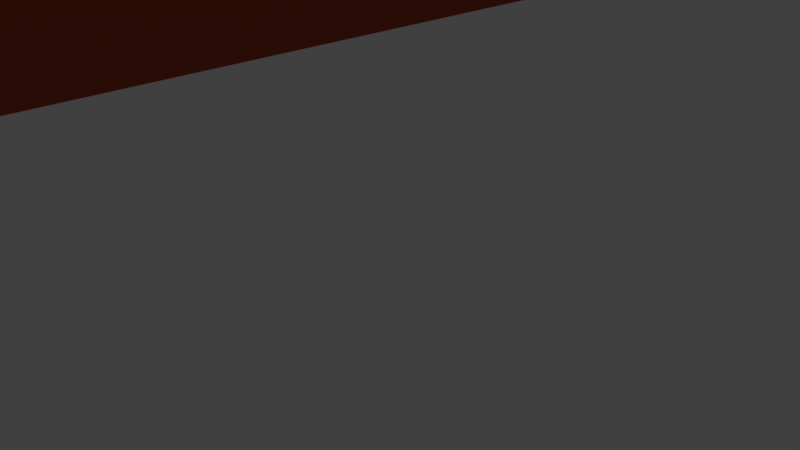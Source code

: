 # Source: CanyonDestructibleWall.blend  (saved by Blender 2.79.0; exported with 4.5.12 LTS)
import bpy
from mathutils import Matrix  # noqa: F401  (used for matrix-valued properties, if any)

bpy.ops.wm.read_factory_settings(use_empty=True)
scene = bpy.context.scene
scene.name = 'Scene'

# ---- collections
col_collection_1 = bpy.data.collections.new('Collection 1'); scene.collection.children.link(col_collection_1)

# ---- materials (node trees are filled in below, after node groups)
mat_canyon_darkorangemat = bpy.data.materials.new('Canyon_darkOrangeMat')
mat_canyon_darkorangemat.alpha_threshold = 0.0
mat_canyon_darkorangemat.use_transparent_shadow = False
mat_canyon_darkorangemat.diffuse_color = (0.5089, 0.08228, 0.0382, 1.0)
mat_canyon_darkorangemat.roughness = 0.5
mat_canyon_darkrift = bpy.data.materials.new('Canyon_darkRift')
mat_canyon_darkrift.alpha_threshold = 0.0
mat_canyon_darkrift.use_transparent_shadow = False
mat_canyon_darkrift.diffuse_color = (0.5613, 0.1802, 0.0495, 1.0)
mat_canyon_darkrift.roughness = 0.5

# ---- material node trees

# ---- world
world_world = bpy.data.worlds.new('World'); scene.world = world_world
world_world.color = (0.05088, 0.05088, 0.05088)
world_world.use_sun_shadow = False
world_world.sun_shadow_jitter_overblur = 0.0
world_world.cycles.sampling_method = 'MANUAL'

# ---- cameras
cam_camera = bpy.data.cameras.new('Camera')
cam_camera.clip_end = 100.0
cam_camera.lens = 35.0
cam_camera.sensor_width = 32.0
cam_camera.sensor_height = 18.0
cam_camera.ortho_scale = 7.314
cam_camera.dof.focus_distance = 0.0
cam_camera.dof.aperture_fstop = 128.0

# ---- lights
light_lamp = bpy.data.lights.new('Lamp', 'POINT')
light_lamp.transmission_factor = 0.0
light_lamp.cutoff_distance = 30.0
light_lamp.energy = 100.0
light_lamp.shadow_buffer_clip_start = 1.001
light_lamp.shadow_soft_size = 0.1
light_lamp.shadow_maximum_resolution = 0.006
light_lamp.use_absolute_resolution = True

# ---- meshes
me_cube_001 = bpy.data.meshes.new('Cube.001')
me_cube_001.from_pydata([(467.9, 2075.0, 476.2), (308.1, 2103.0, 735.5), (-546.0, 2434.0, 429.4), (-526.2, 2381.0, 649.7), (-368.6, 2335.0, 911.8), (-192.9, 2113.0, 775.7), (-342.4, 2085.0, 518.3), (-580.0, 2081.0, 360.4), (-546.0, 2164.0, 0.0), (-750.0, 2080.0, 198.4), (-546.0, 2435.0, 201.6), (-307.9, 2114.0, 1043.0), (-401.3, 2183.0, 1263.0), (-328.4, 2322.0, 1099.0), (546.0, 2075.0, 0.0), (546.0, 2227.0, 204.0), (750.0, 2075.0, 203.6), (546.0, 2075.0, 1436.0), (695.2, 2075.0, 1239.0), (477.2, 2222.0, 1206.0), (-546.0, -2075.0, -6.792), (-545.9, -2224.0, 186.3), (-750.0, -2075.0, 174.0), (-280.1, -1662.0, 1041.0), (-395.2, -1532.0, 829.5), (-249.5, -1677.0, 927.2), (546.0, -2075.0, -8.473), (748.3, -2066.0, 164.8), (535.1, -2188.0, 164.6), (223.1, -1568.0, 899.4), (334.7, -1821.0, 934.2), (338.9, -1530.0, 759.1), (677.2, 2075.0, 454.7), (545.1, 2227.0, 452.1), (482.4, 2218.0, 599.6), (472.0, 2228.0, 879.1), (333.9, -2024.0, 695.4), (382.4, -2105.0, 525.5), (440.3, -2010.0, 311.1), (678.3, -2021.0, 351.8), (544.9, -1985.0, 642.4), (493.3, -1835.0, 851.6), (-578.1, -1747.0, 788.4), (-628.9, -1906.0, 571.0), (-746.3, -2069.0, 407.3), (-499.8, -2073.0, 382.4), (-464.9, -2075.0, 619.1), (-451.5, -1881.0, 873.6), (549.4, -1556.0, -75.99), (546.0, -1038.0, -141.1), (651.9, -636.4, -189.7), (506.7, 0.2849, -79.76), (592.2, 533.2, -146.7), (549.0, 1038.0, -52.52), (548.3, 1555.0, -11.04), (590.2, 1540.0, 77.94), (547.0, 992.1, 95.4), (723.5, 581.0, 87.14), (773.5, -3.214, -100.9), (728.3, -550.0, -150.9), (750.0, -1038.0, 2.575), (750.0, -1556.0, 98.88), (547.7, 1556.0, 1313.0), (570.5, 763.5, 742.5), (491.5, 532.4, 685.9), (589.6, -20.52, 470.3), (606.4, -424.6, 889.5), (465.0, -873.5, 701.0), (377.1, -1347.0, 794.1), (608.8, -1395.0, 768.1), (661.6, -874.3, 638.2), (528.8, -434.2, 689.8), (857.4, -26.19, 384.9), (554.8, 559.6, 339.8), (552.7, 786.4, 530.1), (697.7, 1556.0, 1103.0), (-548.3, 1555.0, -15.93), (-548.7, 1038.0, -56.59), (-592.2, 533.2, -146.7), (-506.7, 0.2847, -79.76), (-700.7, -605.2, -203.2), (-546.0, -1038.0, -135.4), (-549.4, -1556.0, -71.85), (-750.0, -1556.0, 104.1), (-750.0, -1038.0, 8.81), (-764.5, -532.4, -72.9), (-773.5, -3.214, -100.9), (-723.5, 562.0, 18.58), (-560.5, 1004.0, 57.91), (-605.3, 1545.0, 75.22), (-405.3, -1453.0, 1001.0), (-546.0, -1038.0, 1086.0), (-550.2, -516.6, 830.1), (-548.9, 0.01518, 671.7), (-473.7, 556.5, 794.2), (-475.7, 1038.0, 904.2), (-425.1, 1556.0, 1161.0), (-577.2, 1556.0, 923.6), (-748.3, 1018.0, 876.3), (-696.9, 516.9, 842.3), (-750.0, -9.06e-05, 694.9), (-738.3, -518.9, 777.5), (-750.0, -1038.0, 902.0), (-705.2, -1510.0, 994.1), (602.4, 1512.0, 205.6), (583.1, 1018.0, 257.3), (674.9, 575.6, 183.4), (864.5, -17.01, 43.0), (568.4, -502.2, 52.31), (653.6, -1048.0, 214.7), (608.0, -1553.0, 322.9), (671.0, 1511.0, 390.2), (536.0, 1189.0, 387.1), (656.7, 570.8, 201.5), (878.4, -19.77, 78.96), (341.6, -585.5, 321.6), (516.5, -1065.0, 436.5), (683.8, -1627.0, 600.8), (602.4, 1541.0, 642.6), (642.2, 573.4, 205.5), (891.7, -39.25, 172.3), (573.6, -503.5, 456.6), (580.9, -984.8, 566.2), (660.6, -1557.0, 730.6), (-686.9, -1555.0, 323.4), (-642.6, -1049.0, 221.0), (-571.0, -572.4, 28.34), (-885.1, -21.46, 99.83), (-625.0, 531.7, 206.8), (-316.9, 1007.0, 179.9), (-582.3, 1517.0, 155.0), (-738.1, -1557.0, 535.8), (-514.1, -1057.0, 432.9), (-543.7, -544.6, 362.6), (-878.1, -29.7, 355.0), (-609.2, 505.5, 388.9), (-554.9, 1091.0, 399.2), (-658.2, 1516.0, 527.2), (-732.6, -1533.0, 758.7), (-709.0, -1041.0, 647.9), (-606.2, -513.2, 562.1), (-692.2, -4.09, 436.8), (-519.1, 521.6, 527.6), (-475.4, 1166.0, 558.2), (-463.0, 1544.0, 677.9), (273.0, 2164.0, -0.02105), (0.003082, 2293.0, 0.0), (-273.0, 2293.0, -0.02105), (-273.0, 2652.0, 204.0), (0.003329, 2652.0, 204.0), (273.0, 2435.0, 204.0), (-261.9, 2327.0, 1315.0), (0.003082, 2326.0, 1387.0), (273.0, 2187.0, 1425.0), (248.0, 2427.0, 1243.0), (0.003265, 2652.0, 1269.0), (-271.2, 2650.0, 1257.0), (-273.0, -2075.0, 0.0), (-0.003082, -2075.0, 0.0), (273.0, -2075.0, 0.0), (273.0, -2187.0, 175.5), (-0.003326, -2184.0, 164.3), (-273.0, -2188.0, 175.7), (117.8, -1825.0, 970.8), (-0.002248, -1999.0, 992.1), (-122.6, -1787.0, 996.7), (-124.8, -1887.0, 737.6), (-0.002886, -2097.0, 811.1), (172.4, -2062.0, 827.0), (-282.2, 2658.0, 476.0), (0.006185, 2836.0, 500.4), (277.3, 2432.0, 478.4), (-280.6, 2574.0, 714.7), (0.004947, 2865.0, 756.3), (471.3, 2292.0, 733.7), (-237.5, 2573.0, 986.8), (0.004487, 2789.0, 1001.0), (257.4, 2363.0, 1012.0), (252.7, -2034.0, 337.0), (-0.003326, -2102.0, 340.2), (-268.4, -2034.0, 338.3), (223.2, -2104.0, 511.8), (-0.003317, -2135.0, 514.3), (-265.4, -2105.0, 550.9), (193.0, -2084.0, 631.2), (-0.003175, -2101.0, 637.2), (-216.3, -2029.0, 646.7), (315.5, 1546.0, 52.94), (0.002289, 1556.0, 0.0), (-298.8, 1548.0, 40.42), (344.8, 1036.0, 0.1694), (0.001495, 1038.0, -185.1), (-343.2, 1036.0, -1.475), (267.4, 513.8, -23.16), (0.0006819, 516.0, -109.0), (-267.4, 513.8, -23.16), (271.4, 0.0551, -147.5), (-2.722e-05, -0.4417, 45.93), (-271.4, 0.05501, -147.5), (663.9, -635.3, -184.3), (188.4, -568.6, -47.56), (-572.0, -629.7, -170.6), (265.2, -1038.0, 46.08), (-0.001558, -1039.0, 151.3), (-265.2, -1038.0, 56.79), (289.8, -1554.0, -174.2), (-0.002258, -1553.0, 259.1), (-289.8, -1554.0, -170.5), (111.0, -1407.0, 812.8), (-0.001002, -1392.0, 809.4), (-111.8, -1445.0, 815.1), (183.6, -907.4, 1016.0), (-0.0009801, -913.0, 1196.0), (-247.8, -995.3, 1174.0), (326.3, -434.5, 902.3), (-0.0009736, -499.3, 605.0), (-234.5, -436.6, 904.6), (273.9, -0.282, 426.7), (-3.013e-05, -0.4698, 378.9), (-273.4, 0.03057, 501.9), (222.9, 580.8, 592.6), (0.0004841, 581.4, 594.5), (-208.9, 622.7, 597.2), (293.4, 1039.0, 964.5), (0.001572, 1038.0, 851.8), (-302.1, 1039.0, 956.5), (273.2, 1556.0, 1300.0), (0.002188, 1557.0, 1448.0), (-273.2, 1556.0, 1150.0), (639.4, -382.7, -137.0), (639.3, -304.5, -83.68), (536.4, -299.8, 397.5), (494.0, -284.5, 232.2), (-647.5, -382.8, -125.7), (-746.6, -259.5, -95.89), (-547.7, -259.5, 660.2), (-744.1, -259.4, 691.2), (680.1, -362.6, -35.81), (647.8, -329.1, 24.82), (551.5, -287.9, 90.43), (-586.1, -318.2, 81.42), (-537.2, -289.8, 367.7), (-640.7, -267.6, 509.0), (254.7, -260.7, 391.6), (-0.0001802, -256.4, 582.3), (-256.4, -251.7, 584.7), (306.3, -264.6, -176.5), (4.009, -249.1, 43.2), (-275.0, -261.9, -165.5), (547.0, -770.5, -143.1), (607.2, -771.8, -32.87), (492.9, -729.1, 713.6), (550.7, -754.0, 647.3), (-557.4, -770.5, -139.6), (-746.7, -778.2, -25.66), (-546.1, -778.2, 1025.0), (-744.1, -778.2, 836.0), (473.4, -834.5, 188.4), (463.8, -901.6, 398.9), (521.1, -825.4, 566.8), (-474.6, -802.4, 173.9), (-453.3, -803.1, 388.3), (-666.0, -779.2, 613.4), (138.4, -648.8, 1008.0), (-0.0003657, -687.7, 902.7), (-217.2, -725.6, 1104.0), (281.8, -767.5, 25.56), (10.78, -716.1, 17.41), (-259.8, -760.9, 28.48), (767.1, 461.7, 200.3), (736.4, 505.3, 157.7), (742.3, 488.5, 173.7), (690.1, 622.6, 127.0), (671.7, 582.1, 185.9), (671.7, 581.2, 187.0), (665.0, 635.6, 105.0), (362.0, -638.3, 334.6), (415.4, -776.4, 368.3), (467.9, -873.4, 310.4), (425.8, 1878.0, 698.3), (486.5, 2023.0, 468.3), (697.1, 1690.0, 1138.0), (696.6, 1774.0, 1160.0), (547.3, 1694.0, 1345.0), (450.3, 1832.0, 690.6), (518.0, 1936.0, 454.9), (664.3, 1978.0, 411.9), (649.5, -1478.0, 707.8), (658.7, -1543.0, 576.1), (0.0002063, 267.1, 478.0), (267.2, -91.24, 414.5), (178.9, -0.3471, 410.1), (-132.9, -0.2266, 438.7), (-343.0, -254.0, 607.1), (-262.6, -159.4, 554.3), (-742.2, -133.4, 360.1), (-345.7, 2328.0, 1018.0), (-373.2, 2501.0, 690.2), (-301.4, 2457.0, 950.2)], [], [(144, 97, 11, 5), (186, 166, 25, 47), (24, 42, 47, 25), (228, 151, 12, 96), (177, 154, 19, 35), (123, 69, 31, 41), (8, 9, 10), (11, 12, 13), (14, 15, 16), (17, 18, 19), (20, 21, 22), (23, 24, 25), (26, 27, 28), (29, 30, 31), (147, 8, 10, 148), (5, 11, 13, 296, 4), (153, 17, 19, 154), (32, 16, 15, 33), (54, 14, 16, 55), (68, 29, 31, 69), (38, 28, 27, 39), (159, 26, 28, 160), (165, 23, 25, 166), (44, 22, 21, 45), (82, 20, 22, 83), (96, 12, 11, 97), (207, 157, 20, 82), (42, 43, 46, 47), (43, 44, 45, 46), (30, 36, 31), (36, 37, 40, 41), (37, 38, 39, 40), (18, 1, 35, 19), (1, 0, 34, 35), (0, 32, 33, 34), (9, 7, 2, 10), (7, 6, 3, 2), (6, 5, 4, 3), (61, 110, 39, 27), (110, 117, 40, 39), (117, 123, 41, 40), (150, 171, 33, 15), (171, 174, 34, 33), (174, 177, 35, 34), (162, 180, 45, 21), (180, 183, 46, 45), (183, 186, 47, 46), (89, 130, 7, 9), (130, 137, 6, 7), (137, 144, 5, 6), (43, 42, 138, 131), (131, 138, 139, 132), (261, 262, 140, 133), (241, 242, 141, 295), (134, 141, 142), (135, 142, 143, 136), (136, 143, 144, 137), (44, 43, 131, 124), (124, 131, 132, 125), (260, 261, 133, 126), (240, 295, 134), (127, 134, 135, 128), (128, 135, 136, 129), (129, 136, 137, 130), (22, 44, 124, 83), (83, 124, 125, 84), (254, 260, 126, 85), (234, 240, 127, 86), (86, 127, 128, 87), (87, 128, 129, 88), (88, 129, 130, 89), (0, 1, 279, 280), (111, 118, 112), (112, 74, 113), (113, 119, 269, 271), (238, 239, 121, 115), (258, 259, 122, 116), (116, 122, 287, 288), (32, 280, 285, 286), (104, 111, 105), (105, 112, 274, 273), (106, 113, 271, 270), (237, 238, 115, 108), (257, 278, 109), (109, 116, 288, 110), (16, 286, 104, 55), (55, 104, 105, 56), (56, 105, 272, 275), (57, 106, 270), (230, 237, 108, 59), (250, 257, 60), (60, 109, 110, 61), (147, 189, 76, 8), (189, 192, 77, 76), (192, 195, 78, 77), (195, 198, 79, 78), (248, 201, 80, 233), (268, 204, 81, 253), (204, 207, 82, 81), (23, 90, 103, 24), (90, 91, 102, 103), (255, 92, 101, 256), (235, 93, 100, 236), (93, 94, 99, 100), (94, 95, 98, 99), (95, 96, 97, 98), (8, 76, 89, 9), (76, 77, 88, 89), (77, 78, 87, 88), (78, 79, 86, 87), (233, 80, 85, 234), (253, 81, 84, 254), (81, 82, 83, 84), (17, 283, 282, 18), (62, 63, 74, 75), (63, 73, 74), (64, 65, 72, 73), (231, 66, 71, 232), (251, 67, 70), (67, 68, 69, 70), (26, 48, 61, 27), (48, 49, 60, 61), (249, 50, 59, 250), (229, 51, 58, 230), (51, 52, 57, 58), (52, 275, 57), (53, 54, 55, 56), (1, 18, 282, 279), (118, 75, 74), (74, 73, 119), (119, 73, 269), (239, 232, 71, 121), (259, 252, 70), (122, 70, 69, 287), (165, 210, 90, 23), (210, 213, 91, 90), (265, 216, 92, 255), (245, 294, 293), (219, 222, 94, 93), (222, 225, 95, 94), (225, 228, 96, 95), (42, 24, 103, 138), (138, 103, 102, 139), (262, 256, 101, 140), (242, 236, 100, 141), (141, 100, 99, 142), (142, 99, 98, 143), (143, 98, 97, 144), (63, 62, 226, 223), (223, 226, 227, 224), (224, 227, 228, 225), (64, 63, 223, 220), (220, 223, 224, 221), (221, 224, 225, 222), (65, 64, 220, 217), (217, 220, 221, 289, 291), (218, 289, 292), (231, 65, 243), (243, 218, 244), (244, 218, 245), (251, 66, 214, 263), (263, 214, 215, 264), (264, 215, 216, 265), (68, 67, 211, 208), (208, 211, 212, 209), (209, 212, 213, 210), (29, 68, 208, 163), (163, 208, 209, 164), (164, 209, 210, 165), (49, 48, 205, 202), (202, 205, 206, 203), (203, 206, 207, 204), (249, 49, 202, 266), (266, 202, 203, 267), (267, 203, 204, 268), (229, 50, 199, 246), (246, 199, 200, 247), (247, 200, 201, 248), (52, 51, 196, 193), (193, 196, 197, 194), (194, 197, 198, 195), (53, 52, 193, 190), (190, 193, 194, 191), (191, 194, 195, 192), (54, 53, 190, 187), (187, 190, 191, 188), (188, 191, 192, 189), (14, 54, 187, 145), (145, 187, 188, 146), (146, 188, 189, 147), (37, 36, 184, 181), (181, 184, 185, 182), (182, 185, 186, 183), (38, 37, 181, 178), (178, 181, 182, 179), (179, 182, 183, 180), (28, 38, 178, 160), (160, 178, 179, 161), (161, 179, 180, 162), (3, 4, 298, 297), (172, 175, 176, 173), (173, 176, 177, 174), (2, 297, 172), (169, 172, 173, 170), (170, 173, 174, 171), (10, 2, 169, 148), (148, 169, 170, 149), (149, 170, 171, 150), (48, 26, 159, 205), (205, 159, 158, 206), (206, 158, 157, 207), (29, 163, 168, 30), (163, 164, 167, 168), (164, 165, 166, 167), (20, 157, 162, 21), (157, 158, 161, 162), (158, 159, 160, 161), (12, 151, 156, 13), (151, 152, 155, 156), (152, 153, 154, 155), (14, 145, 150, 15), (145, 146, 149, 150), (146, 147, 148, 149), (4, 296, 298), (175, 156, 155, 176), (176, 155, 154, 177), (62, 283, 17, 153, 226), (226, 153, 152, 227), (227, 152, 151, 228), (36, 30, 168, 184), (184, 168, 167, 185), (185, 167, 166, 186), (197, 247, 248, 198), (196, 246, 247, 197), (51, 229, 246, 196), (215, 244, 245, 216), (214, 243, 244, 215), (66, 231, 243, 214), (140, 101, 236, 242), (216, 245, 92), (120, 72, 232, 239), (50, 229, 230, 59), (65, 231, 232, 72), (79, 233, 234, 86), (92, 235, 236, 101), (198, 248, 233, 79), (58, 107, 237, 230), (107, 114, 238, 237), (114, 120, 239, 238), (85, 126, 240, 234), (126, 133, 241, 240), (133, 140, 242, 241), (200, 267, 268, 201), (199, 266, 267, 200), (50, 249, 266, 199), (212, 264, 265, 213), (211, 263, 264, 212), (67, 251, 263, 211), (139, 102, 256, 262), (213, 265, 255, 91), (121, 252, 259), (49, 249, 250, 60), (66, 251, 252), (80, 253, 254, 85), (91, 255, 256, 102), (201, 268, 253, 80), (59, 108, 257, 250), (108, 115, 276, 257), (115, 121, 276), (84, 125, 260, 254), (125, 132, 261, 260), (132, 139, 262, 261), (112, 118, 74), (106, 274, 113), (105, 111, 112), (57, 272, 273, 106), (113, 74, 119), (269, 73, 72, 120), (73, 63, 64), (271, 269, 120, 114), (270, 271, 114, 107), (270, 107, 58, 57), (113, 274, 112), (273, 274, 106), (275, 272, 57), (273, 272, 105), (275, 52, 53, 56), (252, 71, 66), (70, 252, 251), (70, 122, 259), (252, 121, 71), (257, 276, 277, 278), (276, 121, 259, 277), (277, 259, 258), (109, 278, 258, 116), (278, 277, 258), (60, 257, 109), (62, 281, 282), (280, 279, 284, 285), (280, 32, 0), (281, 62, 75), (282, 283, 62), (281, 284, 279, 282), (284, 281, 75, 118), (285, 284, 118, 111), (286, 285, 111, 104), (286, 16, 32), (287, 69, 123), (288, 287, 123, 117), (110, 288, 117), (245, 218, 292, 294), (222, 289, 221), (243, 65, 290), (290, 65, 217), (92, 245, 293), (218, 243, 290, 291), (291, 290, 217), (291, 289, 218), (293, 235, 92), (292, 289, 222, 219), (293, 294, 219, 93, 235), (294, 292, 219), (31, 36, 41), (134, 127, 240), (142, 135, 134), (295, 141, 134), (295, 240, 241), (175, 13, 156), (297, 2, 3), (297, 298, 175, 172), (298, 296, 13, 175), (172, 169, 2)])
me_cube_001.polygons.foreach_set('use_smooth', [True] * 332)
me_cube_001.polygons.foreach_set('material_index', [0, 0, 0, 0, 0, 0, 0, 0, 0, 0, 0, 1, 0, 1, 0, 0, 0, 0, 0, 0, 0, 0, 1, 0, 0, 0, 0, 0, 0, 1, 0, 0, 0, 0, 0, 0, 0, 0, 0, 0, 0, 0, 0, 0, 0, 0, 0, 0, 0, 0, 0, 0, 0, 0, 1, 0, 0, 0, 0, 0, 1, 0, 0, 0, 0, 0, 0, 0, 0, 0, 0, 0, 0, 0, 1, 0, 0, 0, 1, 0, 0, 1, 0, 1, 0, 0, 0, 0, 1, 0, 0, 0, 0, 0, 0, 0, 0, 0, 0, 0, 0, 0, 0, 0, 0, 0, 0, 0, 0, 0, 0, 0, 0, 0, 0, 1, 0, 0, 0, 0, 0, 0, 0, 0, 0, 0, 0, 0, 0, 1, 1, 0, 1, 0, 0, 0, 0, 1, 0, 0, 0, 0, 0, 0, 0, 0, 0, 0, 0, 0, 0, 0, 0, 0, 0, 0, 1, 0, 0, 0, 0, 0, 0, 0, 0, 0, 0, 0, 0, 0, 0, 0, 0, 0, 0, 0, 0, 0, 0, 0, 0, 0, 0, 0, 0, 0, 0, 0, 0, 0, 0, 0, 0, 0, 0, 0, 0, 0, 0, 0, 0, 0, 1, 0, 0, 0, 0, 0, 0, 0, 0, 0, 0, 0, 0, 0, 0, 0, 0, 0, 0, 0, 0, 0, 0, 0, 0, 0, 0, 0, 0, 0, 0, 0, 0, 0, 0, 0, 0, 0, 0, 0, 0, 0, 0, 0, 0, 0, 0, 0, 0, 0, 0, 0, 0, 0, 0, 0, 0, 0, 1, 0, 1, 0, 0, 0, 0, 0, 0, 0, 0, 0, 0, 0, 0, 1, 0, 0, 0, 0, 0, 0, 0, 0, 1, 0, 0, 0, 1, 0, 0, 1, 1, 0, 0, 0, 1, 1, 1, 0, 0, 0, 1, 0, 0, 0, 1, 1, 1, 1, 1, 0, 1, 0, 1, 1, 0, 1, 0, 0, 0, 0, 0, 0, 0, 1, 0, 0, 0, 1, 1, 0])
_uv = me_cube_001.uv_layers.new(name='UVMap')
_uv.uv.foreach_set('vector', [0.09916, 0.8912, 0.1049, 0.9316, 0.006681, 0.9344, 0.0, 0.8901, 0.5383, 0.5716, 0.5234, 0.5922, 0.4924, 0.5809, 0.5011, 0.54, 0.9004, 0.6952, 0.9041, 0.6573, 0.9358, 0.6521, 0.9358, 0.69, 0.9893, 0.4842, 0.9893, 0.591, 0.969, 0.5762, 0.965, 0.4878, 0.3122, 0.5097, 0.2779, 0.5225, 0.2692, 0.4815, 0.3185, 0.48, 0.4871, 0.4113, 0.4968, 0.3879, 0.5389, 0.4024, 0.5195, 0.4577, 0.2074, 0.727, 0.2504, 0.7129, 0.2192, 0.7716, 0.8454, 0.4797, 0.8206, 0.4636, 0.8454, 0.4446, 0.446, 0.4452, 0.4147, 0.4715, 0.4018, 0.4404, 0.799, 0.626, 0.7649, 0.6254, 0.7891, 0.5892, 0.2085, 0.02484, 0.2199, 0.0, 0.2504, 0.02478, 0.2745, 0.8305, 0.3162, 0.8156, 0.2873, 0.839, 0.6457, 0.6919, 0.6172, 0.7247, 0.6172, 0.6854, 0.5639, 0.4146, 0.5484, 0.4575, 0.5389, 0.4024, 0.1655, 0.7482, 0.2074, 0.727, 0.2192, 0.7716, 0.1775, 0.8072, 0.3247, 0.8469, 0.3395, 0.8188, 0.3747, 0.8156, 0.3732, 0.8285, 0.3711, 0.8457, 0.8341, 0.5928, 0.799, 0.626, 0.7891, 0.5892, 0.8171, 0.5472, 0.3691, 0.4449, 0.4018, 0.4404, 0.4147, 0.4715, 0.3776, 0.4737, 0.4502, 0.3606, 0.446, 0.4452, 0.4018, 0.4404, 0.4342, 0.3576, 0.5343, 0.3775, 0.5639, 0.4146, 0.5389, 0.4024, 0.4968, 0.3879, 0.5932, 0.6776, 0.6172, 0.6854, 0.6172, 0.7247, 0.5865, 0.7153, 0.6443, 0.6482, 0.6457, 0.6919, 0.6172, 0.6854, 0.6155, 0.6434, 0.2646, 0.8574, 0.2745, 0.8305, 0.2873, 0.839, 0.2987, 0.8844, 0.5777, 0.485, 0.616, 0.4842, 0.6139, 0.5107, 0.5817, 0.5243, 0.205, 0.1109, 0.2085, 0.02484, 0.2504, 0.02478, 0.2461, 0.1108, 0.0821, 0.9695, 0.004088, 0.9689, 0.006681, 0.9344, 0.1049, 0.9316, 0.1594, 0.1111, 0.167, 0.02458, 0.2085, 0.02484, 0.205, 0.1109, 0.3124, 0.7574, 0.3514, 0.78, 0.3364, 0.8156, 0.294, 0.7852, 0.3514, 0.78, 0.3876, 0.7993, 0.3734, 0.8142, 0.3364, 0.8156, 0.5484, 0.4575, 0.5374, 0.4735, 0.5389, 0.4024, 0.5301, 0.66, 0.558, 0.6644, 0.5388, 0.6954, 0.5045, 0.6934, 0.558, 0.6644, 0.5932, 0.6776, 0.5865, 0.7153, 0.5388, 0.6954, 0.2504, 0.4511, 0.3516, 0.4636, 0.3185, 0.48, 0.2692, 0.4815, 0.2892, 0.9316, 0.2892, 0.981, 0.2721, 0.9674, 0.2504, 0.9265, 0.2453, 0.8231, 0.2151, 0.839, 0.224, 0.8072, 0.2431, 0.8091, 0.6457, 0.7247, 0.6298, 0.7553, 0.5851, 0.7688, 0.5806, 0.7315, 0.3186, 0.9381, 0.3162, 0.8956, 0.3741, 0.8968, 0.3747, 0.9304, 0.3162, 0.8956, 0.3247, 0.8469, 0.3711, 0.8457, 0.3741, 0.8968, 0.9018, 0.08617, 0.8694, 0.07377, 0.8824, 0.0, 0.9021, 0.004442, 0.7609, 0.5623, 0.7167, 0.5439, 0.7287, 0.4919, 0.7649, 0.4842, 0.7167, 0.5439, 0.6968, 0.5546, 0.6966, 0.5155, 0.7287, 0.4919, 0.4319, 0.5141, 0.3905, 0.5158, 0.3776, 0.4737, 0.4147, 0.4715, 0.3905, 0.5158, 0.34, 0.489, 0.3597, 0.4755, 0.3776, 0.4737, 0.34, 0.489, 0.3122, 0.5097, 0.3185, 0.48, 0.3597, 0.4755, 0.6156, 0.5559, 0.5889, 0.5631, 0.5817, 0.5243, 0.6139, 0.5107, 0.5889, 0.5631, 0.554, 0.5605, 0.5428, 0.5298, 0.5817, 0.5243, 0.554, 0.5605, 0.5383, 0.5716, 0.5011, 0.54, 0.5428, 0.5298, 0.469, 0.6913, 0.4555, 0.6935, 0.435, 0.5972, 0.4721, 0.5974, 0.1281, 0.8072, 0.1281, 0.8684, 0.0262, 0.8497, 0.05731, 0.8253, 0.1281, 0.8684, 0.09916, 0.8912, 0.0, 0.8901, 0.0262, 0.8497, 0.3514, 0.78, 0.3124, 0.7574, 0.323, 0.7154, 0.3564, 0.7197, 0.166, 0.8261, 0.1972, 0.8072, 0.2151, 0.8707, 0.2006, 0.9067, 0.8715, 0.7391, 0.9176, 0.7401, 0.9079, 0.7849, 0.8863, 0.7812, 0.802, 0.09033, 0.8126, 0.1035, 0.8046, 0.1467, 0.7809, 0.122, 0.7669, 0.143, 0.8046, 0.1467, 0.8122, 0.2229, 0.7854, 0.218, 0.8122, 0.2229, 0.8093, 0.3232, 0.7816, 0.3079, 0.7816, 0.3079, 0.8093, 0.3232, 0.8206, 0.3866, 0.7835, 0.3833, 0.3876, 0.7993, 0.3514, 0.78, 0.3564, 0.7197, 0.3835, 0.7231, 0.142, 0.8515, 0.166, 0.8261, 0.2006, 0.9067, 0.1634, 0.9173, 0.7889, 0.0, 0.8206, 0.007948, 0.805, 0.05058, 0.7565, 0.03345, 0.7583, 0.07588, 0.7809, 0.122, 0.7669, 0.143, 0.744, 0.3866, 0.7858, 0.3877, 0.7858, 0.4828, 0.7556, 0.4831, 0.9563, 0.488, 0.965, 0.4842, 0.9483, 0.58, 0.9004, 0.5617, 0.9004, 0.5617, 0.9483, 0.58, 0.965, 0.6521, 0.9315, 0.6496, 0.4219, 0.8009, 0.3876, 0.7993, 0.3835, 0.7231, 0.4201, 0.7207, 0.4201, 0.7207, 0.3835, 0.7231, 0.3835, 0.6476, 0.4219, 0.6405, 0.7375, 0.005591, 0.7889, 0.0, 0.7565, 0.03345, 0.7253, 0.04266, 0.719, 0.08366, 0.7583, 0.07588, 0.7306, 0.134, 0.7117, 0.1244, 0.7117, 0.4005, 0.744, 0.3866, 0.7556, 0.4831, 0.7237, 0.4745, 0.4721, 0.8428, 0.4369, 0.8438, 0.4219, 0.7822, 0.4595, 0.7784, 0.4595, 0.7784, 0.4219, 0.7822, 0.4555, 0.6935, 0.469, 0.6913, 0.3799, 0.4517, 0.3516, 0.4636, 0.3505, 0.423, 0.3801, 0.4427, 0.3821, 0.353, 0.3488, 0.3622, 0.3933, 0.305, 0.3933, 0.305, 0.3535, 0.2918, 0.4195, 0.1933, 0.4195, 0.1933, 0.4195, 0.1949, 0.4138, 0.1436, 0.4208, 0.1554, 0.6673, 0.7956, 0.6621, 0.8123, 0.6914, 0.8656, 0.6457, 0.87, 0.7408, 0.6716, 0.7101, 0.6794, 0.7108, 0.6514, 0.7364, 0.6428, 0.7364, 0.6428, 0.7108, 0.6514, 0.6987, 0.568, 0.7196, 0.5588, 0.2151, 0.839, 0.2453, 0.8315, 0.2453, 0.8458, 0.2198, 0.8499, 0.4144, 0.3537, 0.3821, 0.353, 0.4105, 0.2746, 0.4105, 0.2746, 0.3933, 0.305, 0.4214, 0.1971, 0.4216, 0.1974, 0.422, 0.1945, 0.4195, 0.1933, 0.4208, 0.1554, 0.4243, 0.1625, 0.8884, 0.2771, 0.8804, 0.2787, 0.8206, 0.224, 0.8679, 0.2515, 0.8491, 0.1933, 0.8431, 0.1795, 0.8779, 0.1571, 0.7606, 0.6426, 0.7364, 0.6428, 0.7196, 0.5588, 0.7609, 0.5623, 0.4018, 0.4404, 0.3769, 0.4292, 0.4144, 0.3537, 0.4342, 0.3576, 0.4342, 0.3576, 0.4144, 0.3537, 0.4105, 0.2746, 0.4373, 0.2702, 0.4373, 0.2702, 0.4105, 0.2746, 0.4324, 0.2132, 0.4386, 0.2193, 0.4392, 0.1941, 0.422, 0.1945, 0.4243, 0.1625, 0.4647, 0.0552, 0.4551, 0.04488, 0.4501, 0.02652, 0.4701, 0.01193, 0.8796, 0.2156, 0.8491, 0.1933, 0.9024, 0.1713, 0.9024, 0.1713, 0.8779, 0.1571, 0.8694, 0.07377, 0.9018, 0.08617, 0.1655, 0.7482, 0.1721, 0.6247, 0.207, 0.6262, 0.2074, 0.727, 0.1721, 0.6247, 0.1766, 0.54, 0.2049, 0.5405, 0.207, 0.6262, 0.1766, 0.54, 0.1639, 0.4534, 0.2064, 0.4571, 0.2049, 0.5405, 0.1639, 0.4534, 0.1574, 0.3685, 0.1974, 0.3687, 0.2064, 0.4571, 0.1569, 0.3251, 0.2023, 0.2645, 0.2201, 0.2687, 0.2164, 0.3054, 0.4219, 0.8876, 0.4301, 0.8438, 0.4746, 0.8624, 0.4642, 0.9048, 0.1688, 0.1963, 0.1594, 0.1111, 0.205, 0.1109, 0.2005, 0.1969, 0.7649, 0.9795, 0.775, 0.9712, 0.7934, 0.9243, 0.8019, 0.9795, 0.2622, 0.7209, 0.2504, 0.6479, 0.292, 0.6369, 0.2862, 0.7125, 0.6896, 0.2866, 0.6806, 0.2346, 0.7076, 0.2278, 0.7117, 0.2708, 0.6717, 0.1849, 0.672, 0.1461, 0.7047, 0.1435, 0.704, 0.1828, 0.672, 0.1461, 0.6653, 0.07065, 0.7027, 0.07514, 0.7047, 0.1435, 0.6653, 0.07065, 0.6702, 0.004295, 0.7117, 0.0, 0.7027, 0.07514, 0.8177, 0.9164, 0.8332, 0.8225, 0.8715, 0.8487, 0.8438, 0.9243, 0.2074, 0.727, 0.207, 0.6262, 0.2212, 0.6244, 0.2504, 0.7129, 0.207, 0.6262, 0.2049, 0.5405, 0.2134, 0.5347, 0.2212, 0.6244, 0.7451, 0.9734, 0.7384, 0.9074, 0.7643, 0.8972, 0.7643, 0.9689, 0.2064, 0.4571, 0.1974, 0.3687, 0.2371, 0.3684, 0.2363, 0.4618, 0.2164, 0.3054, 0.2201, 0.2687, 0.2375, 0.2807, 0.2333, 0.3259, 0.2019, 0.2411, 0.2005, 0.1969, 0.2403, 0.1969, 0.2377, 0.2399, 0.2005, 0.1969, 0.205, 0.1109, 0.2461, 0.1108, 0.2403, 0.1969, 0.799, 0.626, 0.8082, 0.6776, 0.7716, 0.6658, 0.7649, 0.6254, 0.252, 0.3722, 0.3073, 0.2841, 0.3535, 0.2918, 0.2734, 0.3656, 0.3073, 0.2841, 0.397, 0.1935, 0.3535, 0.2918, 0.9718, 0.4105, 0.9598, 0.3346, 1.0, 0.3118, 1.0, 0.4111, 0.688, 0.856, 0.7384, 0.9201, 0.7094, 0.8999, 0.6677, 0.8368, 0.5114, 0.2809, 0.5154, 0.3015, 0.4815, 0.3017, 0.5154, 0.3015, 0.5343, 0.3775, 0.4968, 0.3879, 0.4815, 0.3017, 0.9818, 0.7033, 0.9817, 0.7871, 0.9426, 0.7788, 0.9427, 0.6963, 0.9817, 0.7871, 0.9818, 0.8712, 0.9471, 0.8629, 0.9426, 0.7788, 0.8454, 0.4791, 0.8489, 0.4557, 0.8618, 0.4446, 0.8658, 0.4791, 0.01855, 0.3043, 0.04212, 0.3678, 0.0, 0.367, 0.02168, 0.3172, 0.04212, 0.3678, 0.02489, 0.456, 0.01453, 0.4605, 0.0, 0.367, 0.473, 0.1921, 0.4386, 0.2193, 0.4392, 0.1941, 0.4591, 0.2762, 0.4502, 0.3606, 0.4342, 0.3576, 0.4373, 0.2702, 0.3516, 0.4636, 0.2504, 0.4511, 0.2637, 0.4015, 0.3505, 0.423, 0.3488, 0.3622, 0.2734, 0.3656, 0.3535, 0.2918, 0.3535, 0.2918, 0.397, 0.1935, 0.4195, 0.1949, 0.4195, 0.1949, 0.397, 0.1935, 0.4138, 0.1436, 0.7649, 0.77, 0.7472, 0.7711, 0.6806, 0.7402, 0.7146, 0.7301, 0.7101, 0.6794, 0.6943, 0.6886, 0.692, 0.665, 0.7108, 0.6514, 0.692, 0.665, 0.69, 0.5823, 0.6987, 0.568, 0.6232, 0.4469, 0.6123, 0.3837, 0.6673, 0.3906, 0.6498, 0.4274, 0.6123, 0.3837, 0.6502, 0.335, 0.6929, 0.3298, 0.6673, 0.3906, 0.6417, 0.2902, 0.6344, 0.2335, 0.6806, 0.2346, 0.6896, 0.2866, 0.6223, 0.185, 0.6217, 0.1689, 0.637, 0.185, 0.6206, 0.1412, 0.6142, 0.05371, 0.6653, 0.07065, 0.672, 0.1461, 0.6142, 0.05371, 0.6454, 0.01087, 0.6702, 0.004295, 0.6653, 0.07065, 0.7965, 0.9092, 0.8204, 0.8223, 0.8332, 0.8225, 0.8177, 0.9164, 0.3124, 0.7574, 0.2882, 0.7343, 0.2862, 0.7125, 0.323, 0.7154, 0.323, 0.7154, 0.2862, 0.7125, 0.292, 0.6369, 0.326, 0.6408, 0.9176, 0.7401, 0.9426, 0.7385, 0.9408, 0.7818, 0.9079, 0.7849, 0.9124, 0.8255, 0.9391, 0.825, 0.9426, 0.8679, 0.9232, 0.8686, 0.5019, 0.9203, 0.5312, 0.9225, 0.5312, 0.9934, 0.4778, 0.9996, 0.9598, 0.4809, 0.914, 0.4842, 0.9004, 0.4018, 0.9598, 0.3741, 0.9598, 0.3741, 0.9004, 0.4018, 0.9197, 0.3118, 0.9518, 0.3121, 0.9696, 0.1916, 0.979, 0.2959, 0.9522, 0.2976, 0.9457, 0.1956, 0.8776, 0.941, 0.8715, 0.8831, 0.9191, 0.8686, 0.9191, 0.9694, 0.7794, 0.9175, 0.7649, 0.7887, 0.8204, 0.8223, 0.7965, 0.9092, 0.9617, 0.09809, 0.9696, 0.1916, 0.9457, 0.1956, 0.9227, 0.1001, 0.9227, 0.1001, 0.9457, 0.1956, 0.9052, 0.1891, 0.9024, 0.1025, 0.5985, 0.9788, 0.5813, 0.9356, 0.63, 0.9203, 0.63, 0.9797, 0.979, 0.0, 0.9617, 0.09809, 0.9227, 0.1001, 0.9435, 0.002451, 0.5311, 0.1477, 0.5462, 0.06859, 0.5813, 0.06408, 0.5761, 0.1046, 0.5452, 0.1447, 0.5718, 0.1391, 0.5761, 0.1046, 0.5955, 0.1401, 0.4888, 0.1968, 0.4836, 0.1599, 0.5328, 0.1847, 0.5328, 0.1847, 0.5718, 0.1391, 0.5819, 0.1908, 0.5819, 0.1908, 0.5718, 0.1391, 0.6223, 0.185, 0.5114, 0.2809, 0.5015, 0.2478, 0.5462, 0.2444, 0.5811, 0.2798, 0.5346, 0.938, 0.5813, 0.9203, 0.5813, 0.989, 0.5312, 0.9653, 0.5978, 0.2763, 0.5833, 0.2291, 0.6344, 0.2335, 0.6417, 0.2902, 0.5343, 0.3775, 0.5154, 0.3015, 0.5747, 0.3206, 0.5771, 0.3824, 0.5771, 0.3824, 0.5747, 0.3206, 0.6122, 0.3289, 0.5944, 0.3777, 0.6687, 0.9828, 0.6457, 0.9201, 0.6886, 0.9216, 0.6886, 0.9809, 0.5639, 0.4146, 0.5343, 0.3775, 0.5771, 0.3824, 0.5842, 0.4559, 0.5842, 0.4559, 0.5771, 0.3824, 0.5944, 0.3777, 0.604, 0.4814, 0.604, 0.4814, 0.5944, 0.3777, 0.6123, 0.3837, 0.6232, 0.4469, 0.03284, 0.1959, 0.03634, 0.1099, 0.07033, 0.1106, 0.08694, 0.1958, 0.08694, 0.1958, 0.07033, 0.1106, 0.1403, 0.1105, 0.1338, 0.1957, 0.8668, 0.4446, 0.8206, 0.3753, 0.8991, 0.345, 0.8991, 0.4384, 0.03248, 0.2401, 0.03284, 0.1959, 0.08694, 0.1958, 0.08308, 0.2406, 0.08308, 0.2406, 0.08694, 0.1958, 0.1338, 0.1957, 0.1241, 0.2494, 0.1241, 0.2494, 0.1338, 0.1957, 0.1688, 0.1963, 0.1662, 0.2422, 0.01855, 0.3043, 0.0136, 0.2623, 0.01208, 0.2625, 0.06721, 0.3242, 0.06721, 0.3242, 0.01208, 0.2625, 0.09301, 0.2738, 0.1265, 0.3267, 0.1265, 0.3267, 0.09301, 0.2738, 0.2023, 0.2645, 0.1569, 0.3251, 0.02489, 0.456, 0.04212, 0.3678, 0.07419, 0.368, 0.08196, 0.4529, 0.08196, 0.4529, 0.07419, 0.368, 0.1272, 0.3679, 0.1179, 0.4537, 0.1179, 0.4537, 0.1272, 0.3679, 0.1574, 0.3685, 0.1639, 0.4534, 0.0369, 0.5395, 0.02489, 0.456, 0.08196, 0.4529, 0.0713, 0.5394, 0.9943, 0.9166, 0.9943, 1.0, 0.9628, 0.9962, 0.9426, 0.9142, 0.1132, 0.5402, 0.1179, 0.4537, 0.1639, 0.4534, 0.1766, 0.54, 0.03927, 0.6252, 0.0369, 0.5395, 0.0713, 0.5394, 0.07873, 0.6237, 0.07873, 0.6237, 0.0713, 0.5394, 0.1132, 0.5402, 0.1239, 0.6258, 0.1239, 0.6258, 0.1132, 0.5402, 0.1766, 0.54, 0.1721, 0.6247, 0.0401, 0.7113, 0.03927, 0.6252, 0.07873, 0.6237, 0.0819, 0.7263, 0.0819, 0.7263, 0.07873, 0.6237, 0.1239, 0.6258, 0.1237, 0.7479, 0.1237, 0.7479, 0.1239, 0.6258, 0.1721, 0.6247, 0.1655, 0.7482, 0.558, 0.6644, 0.5301, 0.66, 0.5407, 0.6349, 0.5603, 0.6389, 0.5603, 0.6389, 0.5407, 0.6349, 0.5397, 0.6033, 0.5599, 0.6018, 0.5599, 0.6018, 0.5397, 0.6033, 0.5383, 0.5716, 0.554, 0.5605, 0.5932, 0.6776, 0.558, 0.6644, 0.5603, 0.6389, 0.589, 0.6466, 0.589, 0.6466, 0.5603, 0.6389, 0.5599, 0.6018, 0.5885, 0.6032, 0.5885, 0.6032, 0.5599, 0.6018, 0.554, 0.5605, 0.5889, 0.5631, 0.6172, 0.6854, 0.5932, 0.6776, 0.589, 0.6466, 0.6155, 0.6434, 0.6155, 0.6434, 0.589, 0.6466, 0.5885, 0.6032, 0.6174, 0.5998, 0.6174, 0.5998, 0.5885, 0.6032, 0.5889, 0.5631, 0.6156, 0.5559, 0.5936, 0.8052, 0.5865, 0.8517, 0.5653, 0.8602, 0.5629, 0.816, 0.5444, 0.8225, 0.545, 0.8681, 0.4931, 0.8771, 0.4793, 0.8373, 0.4129, 0.9369, 0.3872, 0.9232, 0.3747, 0.843, 0.4129, 0.8156, 0.5851, 0.7688, 0.5629, 0.816, 0.5444, 0.8225, 0.53, 0.7837, 0.5444, 0.8225, 0.4793, 0.8373, 0.4778, 0.7952, 0.4037, 0.5904, 0.3652, 0.5972, 0.34, 0.489, 0.3905, 0.5158, 0.5806, 0.7315, 0.5851, 0.7688, 0.53, 0.7837, 0.5245, 0.7394, 0.5245, 0.7394, 0.53, 0.7837, 0.4778, 0.7952, 0.4942, 0.7459, 0.4491, 0.5579, 0.4037, 0.5904, 0.3905, 0.5158, 0.4319, 0.5141, 0.03634, 0.1099, 0.04104, 0.02386, 0.08337, 0.02409, 0.07033, 0.1106, 0.07033, 0.1106, 0.08337, 0.02409, 0.1252, 0.02434, 0.1403, 0.1105, 0.8206, 0.3753, 0.8227, 0.2787, 0.8429, 0.2789, 0.8991, 0.345, 0.5639, 0.4146, 0.5842, 0.4559, 0.5691, 0.4842, 0.5484, 0.4575, 0.485, 0.6336, 0.4815, 0.6074, 0.5112, 0.6034, 0.5086, 0.6325, 0.2504, 0.895, 0.2646, 0.8574, 0.2987, 0.8844, 0.2735, 0.9183, 0.6457, 0.5169, 0.6445, 0.5607, 0.6156, 0.5559, 0.6139, 0.5107, 0.6445, 0.5607, 0.6444, 0.6044, 0.6174, 0.5998, 0.6156, 0.5559, 0.6444, 0.6044, 0.6443, 0.6482, 0.6155, 0.6434, 0.6174, 0.5998, 0.6151, 0.9078, 0.5834, 0.9203, 0.5447, 0.9119, 0.5872, 0.8833, 0.9004, 0.5351, 0.8664, 0.5543, 0.8462, 0.5007, 0.8854, 0.4842, 0.8664, 0.5543, 0.8341, 0.5928, 0.8171, 0.5472, 0.8462, 0.5007, 0.446, 0.4452, 0.4639, 0.4683, 0.4319, 0.5141, 0.4147, 0.4715, 0.4639, 0.4683, 0.4815, 0.498, 0.4491, 0.5579, 0.4319, 0.5141, 0.1237, 0.7479, 0.1655, 0.7482, 0.1775, 0.8072, 0.1356, 0.807, 0.5865, 0.8517, 0.5869, 0.8698, 0.5653, 0.8602, 0.545, 0.8681, 0.5447, 0.9119, 0.5147, 0.9203, 0.4931, 0.8771, 0.3289, 0.587, 0.2896, 0.567, 0.2779, 0.5225, 0.3122, 0.5097, 0.8115, 0.6963, 0.8082, 0.6776, 0.799, 0.626, 0.8341, 0.5928, 0.8511, 0.6793, 0.8511, 0.6793, 0.8341, 0.5928, 0.8664, 0.5543, 0.9004, 0.6701, 0.7649, 0.7887, 0.84, 0.6963, 0.8715, 0.7061, 0.8204, 0.8223, 0.5301, 0.66, 0.491, 0.6686, 0.5086, 0.6325, 0.5407, 0.6349, 0.5407, 0.6349, 0.5086, 0.6325, 0.5112, 0.6034, 0.5397, 0.6033, 0.2976, 0.9265, 0.2735, 0.9183, 0.2987, 0.8844, 0.3162, 0.9074, 0.6909, 0.9226, 0.731, 0.9201, 0.731, 0.9708, 0.6886, 0.9707, 0.07419, 0.368, 0.06721, 0.3242, 0.1265, 0.3267, 0.1272, 0.3679, 0.04212, 0.3678, 0.01855, 0.3043, 0.06721, 0.3242, 0.07419, 0.368, 0.5833, 0.2291, 0.5819, 0.1908, 0.6223, 0.185, 0.6344, 0.2335, 0.5462, 0.2444, 0.5328, 0.1847, 0.5819, 0.1908, 0.5833, 0.2291, 0.7858, 0.4703, 0.7909, 0.387, 0.8185, 0.3866, 0.8185, 0.4743, 0.9079, 0.7849, 0.9408, 0.7818, 0.9391, 0.825, 0.9124, 0.8255, 0.6344, 0.2335, 0.6223, 0.185, 0.6806, 0.2346, 0.7228, 0.7869, 0.7384, 0.8189, 0.6677, 0.8368, 0.6621, 0.8123, 0.4815, 0.0, 0.4731, 0.04204, 0.4647, 0.0552, 0.4701, 0.01193, 0.7113, 0.8545, 0.688, 0.856, 0.6677, 0.8368, 0.7384, 0.8189, 0.1974, 0.3687, 0.2164, 0.3054, 0.2333, 0.3259, 0.2371, 0.3684, 0.6806, 0.2346, 0.6717, 0.1849, 0.704, 0.1828, 0.7076, 0.2278, 0.1574, 0.3685, 0.1569, 0.3251, 0.2164, 0.3054, 0.1974, 0.3687, 0.4567, 0.09969, 0.4291, 0.09579, 0.4551, 0.04488, 0.4647, 0.0552, 0.7081, 0.7711, 0.7131, 0.7749, 0.6673, 0.7956, 0.6648, 0.7852, 0.7131, 0.7749, 0.7228, 0.7869, 0.6621, 0.8123, 0.6673, 0.7956, 0.7253, 0.04266, 0.7565, 0.03345, 0.7583, 0.07588, 0.719, 0.08366, 0.7565, 0.03345, 0.805, 0.05058, 0.802, 0.09033, 0.7583, 0.07588, 0.8863, 0.7812, 0.9079, 0.7849, 0.9124, 0.8255, 0.8881, 0.8234, 0.7636, 0.8972, 0.7475, 0.8648, 0.7384, 0.8204, 0.7636, 0.7711, 0.01208, 0.2625, 0.08308, 0.2406, 0.1241, 0.2494, 0.09301, 0.2738, 0.0136, 0.2623, 0.03248, 0.2401, 0.08308, 0.2406, 0.01208, 0.2625, 0.6122, 0.3289, 0.5978, 0.2763, 0.6417, 0.2902, 0.6502, 0.335, 0.5747, 0.3206, 0.5811, 0.2798, 0.5978, 0.2763, 0.6122, 0.3289, 0.5154, 0.3015, 0.5114, 0.2809, 0.5811, 0.2798, 0.5747, 0.3206, 0.2502, 0.9265, 0.2502, 0.9681, 0.2202, 0.9515, 0.2151, 0.9149, 0.6502, 0.335, 0.6417, 0.2902, 0.6896, 0.2866, 0.6929, 0.3298, 0.7146, 0.7301, 0.6943, 0.6886, 0.7101, 0.6794, 0.9818, 0.8712, 0.9769, 0.9142, 0.9565, 0.9113, 0.9471, 0.8629, 0.6457, 0.7362, 0.6873, 0.6942, 0.6943, 0.6886, 0.2201, 0.2687, 0.2019, 0.2411, 0.2377, 0.2399, 0.2375, 0.2807, 0.2504, 0.6479, 0.2532, 0.6079, 0.2951, 0.5972, 0.292, 0.6369, 0.4635, 0.9284, 0.4219, 0.8876, 0.4642, 0.9048, 0.4746, 0.9392, 0.9024, 0.2556, 0.8679, 0.2515, 0.8491, 0.1933, 0.8796, 0.2156, 0.8679, 0.2515, 0.8206, 0.224, 0.8237, 0.2149, 0.8491, 0.1933, 0.7514, 0.7281, 0.7146, 0.7301, 0.7497, 0.7186, 0.1281, 0.93, 0.1634, 0.9173, 0.1853, 0.9616, 0.14, 0.9603, 0.1634, 0.9173, 0.2006, 0.9067, 0.2151, 0.9423, 0.1853, 0.9616, 0.881, 0.6963, 0.9237, 0.6963, 0.9176, 0.7401, 0.8715, 0.7391, 0.3933, 0.305, 0.3488, 0.3622, 0.3535, 0.2918, 0.4721, 0.6889, 0.4722, 0.6867, 0.4769, 0.6906, 0.9348, 0.8686, 0.9348, 0.9339, 0.9191, 0.8856, 0.4392, 0.1941, 0.4324, 0.2132, 0.4216, 0.1974, 0.422, 0.1945, 0.479, 0.5972, 0.479, 0.6747, 0.4769, 0.598, 0.4138, 0.1436, 0.397, 0.1935, 0.3784, 0.09746, 0.4081, 0.09242, 0.397, 0.1935, 0.3073, 0.2841, 0.355, 0.2024, 0.4208, 0.1554, 0.4138, 0.1436, 0.4081, 0.09242, 0.4228, 0.09521, 0.4243, 0.1625, 0.4208, 0.1554, 0.4228, 0.09521, 0.4291, 0.09579, 0.4243, 0.1625, 0.4291, 0.09579, 0.4567, 0.09969, 0.4392, 0.1941, 0.4769, 0.6906, 0.4722, 0.6867, 0.4769, 0.5972, 0.4216, 0.1974, 0.4214, 0.1971, 0.422, 0.1945, 0.4386, 0.2193, 0.4324, 0.2132, 0.4392, 0.1941, 0.4216, 0.1974, 0.4324, 0.2132, 0.4105, 0.2746, 0.4386, 0.2193, 0.473, 0.1921, 0.4591, 0.2762, 0.4373, 0.2702, 0.6943, 0.6886, 0.6806, 0.7402, 0.6457, 0.7362, 0.4815, 0.3017, 0.4992, 0.2817, 0.5114, 0.2809, 0.692, 0.665, 0.7108, 0.6514, 0.7101, 0.6794, 0.6943, 0.6886, 0.7146, 0.7301, 0.6806, 0.7402, 0.8491, 0.1933, 0.8237, 0.2149, 0.8316, 0.1911, 0.8431, 0.1795, 0.7497, 0.7186, 0.7146, 0.7301, 0.7101, 0.6794, 0.745, 0.6939, 0.745, 0.6939, 0.7101, 0.6794, 0.7408, 0.6716, 0.8779, 0.1571, 0.8431, 0.1795, 0.8387, 0.1695, 0.8465, 0.1417, 0.8431, 0.1795, 0.8316, 0.1911, 0.8387, 0.1695, 0.9024, 0.1713, 0.8491, 0.1933, 0.8779, 0.1571, 0.8115, 0.6963, 0.7735, 0.6771, 0.7716, 0.6658, 0.3801, 0.4427, 0.3505, 0.423, 0.3503, 0.4146, 0.3805, 0.4274, 0.2453, 0.8315, 0.2151, 0.839, 0.2453, 0.8231, 0.7735, 0.6771, 0.8115, 0.6963, 0.7765, 0.6951, 0.7716, 0.6658, 0.8082, 0.6776, 0.8115, 0.6963, 0.2674, 0.3877, 0.3503, 0.4146, 0.3505, 0.423, 0.2637, 0.4015, 0.3503, 0.4146, 0.2674, 0.3877, 0.2734, 0.3656, 0.3488, 0.3622, 0.3805, 0.4274, 0.3503, 0.4146, 0.3488, 0.3622, 0.3821, 0.353, 0.2198, 0.8499, 0.2453, 0.8458, 0.2453, 0.9149, 0.2421, 0.9021, 0.3769, 0.4292, 0.4018, 0.4404, 0.3691, 0.4449, 0.6987, 0.568, 0.69, 0.5823, 0.6968, 0.5546, 0.7196, 0.5588, 0.6987, 0.568, 0.6968, 0.5546, 0.7167, 0.5439, 0.7609, 0.5623, 0.7196, 0.5588, 0.7167, 0.5439, 0.6223, 0.185, 0.5718, 0.1391, 0.5955, 0.1401, 0.6217, 0.1689, 0.6142, 0.05371, 0.5761, 0.1046, 0.5813, 0.06408, 0.5328, 0.1847, 0.4836, 0.1599, 0.5317, 0.1606, 0.5317, 0.1606, 0.4836, 0.1599, 0.5311, 0.1477, 0.6806, 0.2346, 0.6223, 0.185, 0.637, 0.185, 0.5718, 0.1391, 0.5328, 0.1847, 0.5317, 0.1606, 0.5452, 0.1447, 0.5452, 0.1447, 0.5317, 0.1606, 0.5311, 0.1477, 0.5452, 0.1447, 0.5761, 0.1046, 0.5718, 0.1391, 0.637, 0.185, 0.6717, 0.1849, 0.6806, 0.2346, 0.5955, 0.1401, 0.5761, 0.1046, 0.6142, 0.05371, 0.6206, 0.1412, 0.637, 0.185, 0.6217, 0.1689, 0.6206, 0.1412, 0.672, 0.1461, 0.6717, 0.1849, 0.6217, 0.1689, 0.5955, 0.1401, 0.6206, 0.1412, 0.5389, 0.4024, 0.5374, 0.4735, 0.5195, 0.4577, 0.7669, 0.143, 0.7306, 0.134, 0.7583, 0.07588, 0.8122, 0.2229, 0.7854, 0.218, 0.7669, 0.143, 0.7809, 0.122, 0.8046, 0.1467, 0.7669, 0.143, 0.7809, 0.122, 0.7583, 0.07588, 0.802, 0.09033, 0.545, 0.8681, 0.5872, 0.8833, 0.5447, 0.9119, 0.5629, 0.816, 0.5851, 0.7688, 0.5936, 0.8052, 0.5629, 0.816, 0.5653, 0.8602, 0.545, 0.8681, 0.5444, 0.8225, 0.5653, 0.8602, 0.5869, 0.8698, 0.5872, 0.8833, 0.545, 0.8681, 0.5444, 0.8225, 0.53, 0.7837, 0.5851, 0.7688])
me_cube_001.materials.append(mat_canyon_darkorangemat)
me_cube_001.materials.append(mat_canyon_darkrift)
me_cube_001.use_remesh_preserve_volume = False
me_cube_001.use_remesh_preserve_attributes = False
me_cube_001.use_mirror_vertex_groups = False
me_cube_001.update()

# ---- objects
ob_wall = bpy.data.objects.new('Wall', me_cube_001)
ob_lamp = bpy.data.objects.new('Lamp', light_lamp)
ob_camera = bpy.data.objects.new('Camera', cam_camera)

# ---- transforms, parenting, visibility, modifiers, constraints
ob_wall.location = (0.0, 0.0, 0.0)
ob_wall.lineart.crease_threshold = 0.0
ob_lamp.location = (4.076, 1.005, 5.904)
ob_lamp.rotation_euler = (0.6503, 0.05522, 1.866)
ob_lamp.lock_rotations_4d = False
ob_lamp.empty_display_type = 'ARROWS'
ob_lamp.color = (0.0, 0.0, 0.0, 0.0)
ob_lamp.lineart.crease_threshold = 0.0
ob_camera.location = (7.481, -6.508, 5.344)
ob_camera.rotation_euler = (1.109, 0.0, 0.8149)
ob_camera.lock_rotations_4d = False
ob_camera.empty_display_type = 'ARROWS'
ob_camera.color = (0.0, 0.0, 0.0, 0.0)
ob_camera.display_type = 'WIRE'
ob_camera.lineart.crease_threshold = 0.0

# ---- collection membership
col_collection_1.objects.link(ob_wall)
col_collection_1.objects.link(ob_lamp)
col_collection_1.objects.link(ob_camera)

# ---- scene / render settings (as saved in the file)
scene.camera = ob_camera
scene.frame_start = 1; scene.frame_end = 250; scene.frame_set(1)
scene.render.engine = 'BLENDER_EEVEE_NEXT'
scene.render.resolution_percentage = 50
scene.render.dither_intensity = 0.0
scene.cycles.use_denoising = False
scene.cycles.samples = 128
scene.cycles.sampling_pattern = 'TABULATED_SOBOL'
scene.cycles.light_sampling_threshold = 0.0
scene.cycles.use_adaptive_sampling = False
scene.cycles.use_light_tree = False
scene.cycles.blur_glossy = 0.0
scene.cycles.sample_clamp_indirect = 0.0
scene.view_settings.view_transform = 'Standard'
scene.unit_settings.scale_length = 0.01
bpy.context.view_layer.update()
